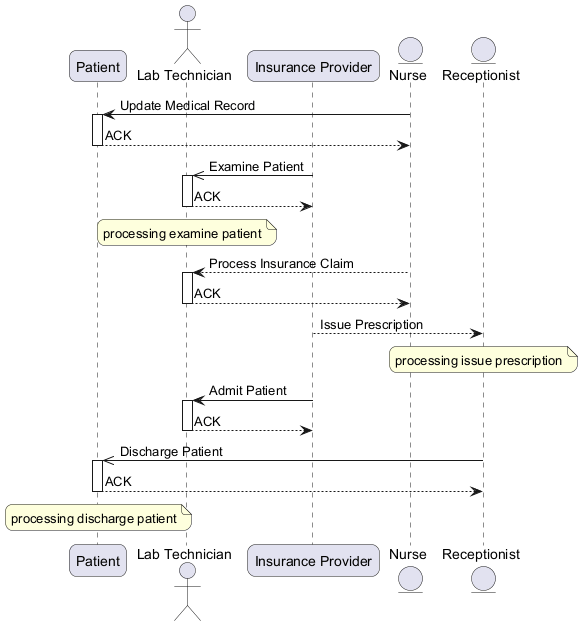

The diagram above was rendered by PlantUML. Its source (embedded in the PNG):
@startuml
skinparam backgroundColor #FFFFFF
skinparam roundCorner 15
participant "Patient" as P
actor "Lab Technician" as LT
participant "Insurance Provider" as IP
entity "Nurse" as N
entity "Receptionist" as R
N -> P : Update Medical Record
activate P
P --> N : ACK
deactivate P
IP ->> LT : Examine Patient
activate LT
LT --> IP : ACK
deactivate LT
note over LT : processing examine patient
N --> LT : Process Insurance Claim
activate LT
LT --> N : ACK
deactivate LT
IP --> R : Issue Prescription
note over R : processing issue prescription
IP -> LT : Admit Patient
activate LT
LT --> IP : ACK
deactivate LT
R ->> P : Discharge Patient
activate P
P --> R : ACK
deactivate P
note over P : processing discharge patient
@enduml